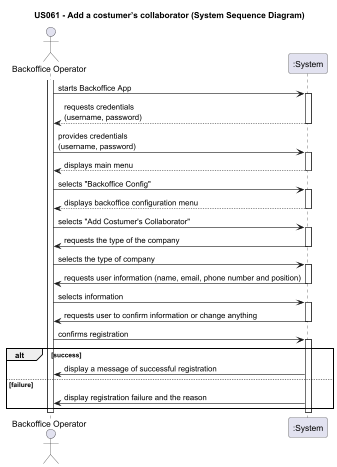

The diagram above was rendered by PlantUML. Its source (embedded in the PNG):
@startuml SSD_usXXX

title US061 - Add a costumer’s collaborator (System Sequence Diagram)

actor "Backoffice Operator" as ACTOR
participant ":System" as SYSTEM

activate ACTOR

ACTOR -> SYSTEM : starts Backoffice App
activate SYSTEM
SYSTEM --> ACTOR : requests credentials\n(username, password)
deactivate SYSTEM

ACTOR -> SYSTEM : provides credentials\n(username, password)
activate SYSTEM
SYSTEM --> ACTOR : displays main menu
deactivate SYSTEM

ACTOR -> SYSTEM : selects "Backoffice Config"
activate SYSTEM
SYSTEM --> ACTOR : displays backoffice configuration menu
deactivate SYSTEM

ACTOR -> SYSTEM : selects "Add Costumer's Collaborator"
activate SYSTEM
SYSTEM -> ACTOR : requests the type of the company
deactivate SYSTEM

ACTOR -> SYSTEM : selects the type of company
activate SYSTEM
SYSTEM -> ACTOR : requests user information (name, email, phone number and position)
deactivate SYSTEM

ACTOR -> SYSTEM : selects information
activate SYSTEM
SYSTEM -> ACTOR : requests user to confirm information or change anything
deactivate SYSTEM

ACTOR -> SYSTEM : confirms registration

activate SYSTEM
alt success
    SYSTEM -> ACTOR : display a message of successful registration
else failure
    SYSTEM -> ACTOR : display registration failure and the reason
end

deactivate SYSTEM

deactivate ACTOR

@enduml